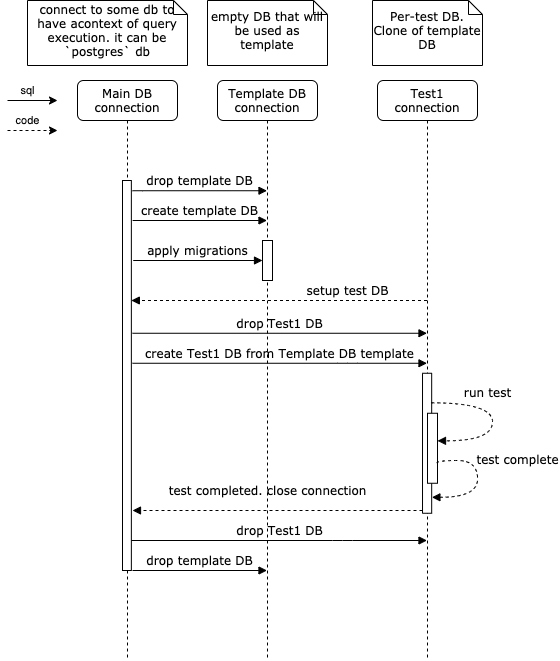

The diagram above was exported from draw.io. Its source (the exported page's mxGraphModel, read from the mxfile embedded in the PNG):
<mxGraphModel dx="1113" dy="678" grid="1" gridSize="10" guides="1" tooltips="1" connect="1" arrows="1" fold="1" page="1" pageScale="1" pageWidth="1100" pageHeight="850" background="#ffffff" math="0" shadow="0">
  <root>
    <mxCell id="0" />
    <mxCell id="1" parent="0" />
    <mxCell id="7baba1c4bc27f4b0-2" value="Template DB connection" style="shape=umlLifeline;perimeter=lifelinePerimeter;whiteSpace=wrap;html=1;container=1;collapsible=0;recursiveResize=0;outlineConnect=0;rounded=1;shadow=0;comic=0;labelBackgroundColor=none;strokeWidth=1;fontFamily=Verdana;fontSize=12;align=center;" parent="1" vertex="1">
      <mxGeometry x="240" y="80" width="100" height="580" as="geometry" />
    </mxCell>
    <mxCell id="7baba1c4bc27f4b0-3" value="Test1 connection" style="shape=umlLifeline;perimeter=lifelinePerimeter;whiteSpace=wrap;html=1;container=1;collapsible=0;recursiveResize=0;outlineConnect=0;rounded=1;shadow=0;comic=0;labelBackgroundColor=none;strokeWidth=1;fontFamily=Verdana;fontSize=12;align=center;" parent="1" vertex="1">
      <mxGeometry x="400" y="80" width="100" height="580" as="geometry" />
    </mxCell>
    <mxCell id="7baba1c4bc27f4b0-13" value="" style="html=1;points=[];perimeter=orthogonalPerimeter;rounded=0;shadow=0;comic=0;labelBackgroundColor=none;strokeWidth=1;fontFamily=Verdana;fontSize=12;align=center;direction=west;" parent="7baba1c4bc27f4b0-3" vertex="1">
      <mxGeometry x="45" y="292.76" width="9.17" height="140" as="geometry" />
    </mxCell>
    <mxCell id="7baba1c4bc27f4b0-8" value="Main DB connection" style="shape=umlLifeline;perimeter=lifelinePerimeter;whiteSpace=wrap;html=1;container=1;collapsible=0;recursiveResize=0;outlineConnect=0;rounded=1;shadow=0;comic=0;labelBackgroundColor=none;strokeWidth=1;fontFamily=Verdana;fontSize=12;align=center;" parent="1" vertex="1">
      <mxGeometry x="100" y="80" width="100" height="580" as="geometry" />
    </mxCell>
    <mxCell id="7baba1c4bc27f4b0-9" value="" style="html=1;points=[];perimeter=orthogonalPerimeter;rounded=0;shadow=0;comic=0;labelBackgroundColor=none;strokeWidth=1;fontFamily=Verdana;fontSize=12;align=center;" parent="7baba1c4bc27f4b0-8" vertex="1">
      <mxGeometry x="45" y="100" width="8.86" height="390" as="geometry" />
    </mxCell>
    <mxCell id="7baba1c4bc27f4b0-11" value="drop template DB" style="html=1;verticalAlign=bottom;endArrow=block;labelBackgroundColor=none;fontFamily=Verdana;fontSize=12;edgeStyle=elbowEdgeStyle;elbow=vertical;" parent="1" target="7baba1c4bc27f4b0-2" edge="1">
      <mxGeometry relative="1" as="geometry">
        <mxPoint x="155" y="190.28571428571428" as="sourcePoint" />
        <mxPoint x="285" y="190" as="targetPoint" />
      </mxGeometry>
    </mxCell>
    <mxCell id="7baba1c4bc27f4b0-40" value="connect to some db to have acontext of query execution. it can be `postgres` db" style="shape=note;whiteSpace=wrap;html=1;size=14;verticalAlign=middle;align=center;spacingTop=-6;rounded=0;shadow=0;comic=0;labelBackgroundColor=none;strokeWidth=1;fontFamily=Verdana;fontSize=12" parent="1" vertex="1">
      <mxGeometry x="50" width="160" height="65" as="geometry" />
    </mxCell>
    <mxCell id="7baba1c4bc27f4b0-41" value="empty DB that will be used as template" style="shape=note;whiteSpace=wrap;html=1;size=14;verticalAlign=middle;align=center;spacingTop=-6;rounded=0;shadow=0;comic=0;labelBackgroundColor=none;strokeWidth=1;fontFamily=Verdana;fontSize=12" parent="1" vertex="1">
      <mxGeometry x="230" width="120" height="65" as="geometry" />
    </mxCell>
    <mxCell id="7baba1c4bc27f4b0-42" value="Per-test DB. Clone of template DB" style="shape=note;whiteSpace=wrap;html=1;size=14;verticalAlign=middle;align=center;spacingTop=-6;rounded=0;shadow=0;comic=0;labelBackgroundColor=none;strokeWidth=1;fontFamily=Verdana;fontSize=12" parent="1" vertex="1">
      <mxGeometry x="395" width="110" height="65" as="geometry" />
    </mxCell>
    <mxCell id="0GhlZSWUdGA_Nv2mrSii-1" value="create template DB" style="html=1;verticalAlign=bottom;endArrow=block;labelBackgroundColor=none;fontFamily=Verdana;fontSize=12;elbow=vertical;exitX=1.011;exitY=0.114;exitDx=0;exitDy=0;exitPerimeter=0;" edge="1" parent="1">
      <mxGeometry relative="1" as="geometry">
        <mxPoint x="155.11" y="220.00000000000003" as="sourcePoint" />
        <mxPoint x="289.5" y="220.00000000000003" as="targetPoint" />
      </mxGeometry>
    </mxCell>
    <mxCell id="0GhlZSWUdGA_Nv2mrSii-2" value="apply migrations" style="html=1;verticalAlign=bottom;endArrow=block;labelBackgroundColor=none;fontFamily=Verdana;fontSize=12;elbow=vertical;exitX=1.071;exitY=0.181;exitDx=0;exitDy=0;exitPerimeter=0;" edge="1" parent="1">
      <mxGeometry relative="1" as="geometry">
        <mxPoint x="155.71000000000004" y="260" as="sourcePoint" />
        <mxPoint x="285" y="260" as="targetPoint" />
      </mxGeometry>
    </mxCell>
    <mxCell id="0GhlZSWUdGA_Nv2mrSii-3" value="drop Test1 DB" style="html=1;verticalAlign=bottom;endArrow=block;labelBackgroundColor=none;fontFamily=Verdana;fontSize=12;elbow=vertical;" edge="1" parent="1">
      <mxGeometry relative="1" as="geometry">
        <mxPoint x="155" y="332.76" as="sourcePoint" />
        <mxPoint x="449.5" y="332.76" as="targetPoint" />
      </mxGeometry>
    </mxCell>
    <mxCell id="0GhlZSWUdGA_Nv2mrSii-4" value="create Test1 DB from Template DB template" style="html=1;verticalAlign=bottom;endArrow=block;labelBackgroundColor=none;fontFamily=Verdana;fontSize=12;elbow=vertical;" edge="1" parent="1">
      <mxGeometry relative="1" as="geometry">
        <mxPoint x="154.9999999999999" y="362.76" as="sourcePoint" />
        <mxPoint x="449.5" y="362.76" as="targetPoint" />
        <Array as="points">
          <mxPoint x="370" y="362.76" />
        </Array>
      </mxGeometry>
    </mxCell>
    <mxCell id="0GhlZSWUdGA_Nv2mrSii-6" value="run test" style="html=1;verticalAlign=bottom;endArrow=block;labelBackgroundColor=none;fontFamily=Verdana;fontSize=12;elbow=vertical;edgeStyle=orthogonalEdgeStyle;curved=1;entryX=1;entryY=0.394;entryPerimeter=0;exitX=0.062;exitY=0.789;exitPerimeter=0;exitDx=0;exitDy=0;entryDx=0;entryDy=0;dashed=1;" edge="1" parent="1" source="7baba1c4bc27f4b0-13" target="0GhlZSWUdGA_Nv2mrSii-7">
      <mxGeometry x="-0.2698" relative="1" as="geometry">
        <mxPoint x="460.0000000000001" y="402.7599999999999" as="sourcePoint" />
        <mxPoint x="464.62" y="440.67999999999995" as="targetPoint" />
        <Array as="points">
          <mxPoint x="515" y="402.76" />
          <mxPoint x="515" y="440.76" />
        </Array>
        <mxPoint as="offset" />
      </mxGeometry>
    </mxCell>
    <mxCell id="0GhlZSWUdGA_Nv2mrSii-7" value="" style="html=1;points=[];perimeter=orthogonalPerimeter;rounded=0;shadow=0;comic=0;labelBackgroundColor=none;strokeWidth=1;fontFamily=Verdana;fontSize=12;align=center;" vertex="1" parent="1">
      <mxGeometry x="450" y="412.76" width="10" height="70" as="geometry" />
    </mxCell>
    <mxCell id="0GhlZSWUdGA_Nv2mrSii-8" value="test complete" style="html=1;verticalAlign=bottom;endArrow=block;labelBackgroundColor=none;fontFamily=Verdana;fontSize=12;elbow=vertical;edgeStyle=orthogonalEdgeStyle;curved=1;exitX=0.944;exitY=0.715;exitDx=0;exitDy=0;exitPerimeter=0;entryX=-0.025;entryY=0.114;entryDx=0;entryDy=0;entryPerimeter=0;dashed=1;" edge="1" parent="1" source="0GhlZSWUdGA_Nv2mrSii-7" target="7baba1c4bc27f4b0-13">
      <mxGeometry x="-0.1508" y="40" relative="1" as="geometry">
        <mxPoint x="461" y="440" as="sourcePoint" />
        <mxPoint x="470" y="468" as="targetPoint" />
        <Array as="points">
          <mxPoint x="459" y="460" />
          <mxPoint x="500" y="460" />
          <mxPoint x="500" y="497" />
        </Array>
        <mxPoint as="offset" />
      </mxGeometry>
    </mxCell>
    <mxCell id="0GhlZSWUdGA_Nv2mrSii-9" value="" style="html=1;points=[];perimeter=orthogonalPerimeter;rounded=0;shadow=0;comic=0;labelBackgroundColor=none;strokeWidth=1;fontFamily=Verdana;fontSize=12;align=center;" vertex="1" parent="1">
      <mxGeometry x="285" y="240" width="10" height="40" as="geometry" />
    </mxCell>
    <mxCell id="0GhlZSWUdGA_Nv2mrSii-10" value="setup test DB" style="html=1;verticalAlign=bottom;endArrow=block;labelBackgroundColor=none;fontFamily=Verdana;fontSize=12;elbow=vertical;dashed=1;" edge="1" parent="1" target="7baba1c4bc27f4b0-9">
      <mxGeometry x="-0.4601" relative="1" as="geometry">
        <mxPoint x="449.5" y="300" as="sourcePoint" />
        <mxPoint x="154.06000000000006" y="300" as="targetPoint" />
        <mxPoint as="offset" />
      </mxGeometry>
    </mxCell>
    <mxCell id="0GhlZSWUdGA_Nv2mrSii-11" value="test completed. close connection" style="html=1;verticalAlign=bottom;endArrow=block;labelBackgroundColor=none;fontFamily=Verdana;fontSize=12;elbow=vertical;dashed=1;" edge="1" parent="1">
      <mxGeometry x="0.069" y="-10" relative="1" as="geometry">
        <mxPoint x="445" y="510" as="sourcePoint" />
        <mxPoint x="155" y="510" as="targetPoint" />
        <mxPoint as="offset" />
      </mxGeometry>
    </mxCell>
    <mxCell id="0GhlZSWUdGA_Nv2mrSii-12" value="drop Test1 DB" style="html=1;verticalAlign=bottom;endArrow=block;labelBackgroundColor=none;fontFamily=Verdana;fontSize=12;elbow=vertical;" edge="1" parent="1" source="7baba1c4bc27f4b0-9" target="7baba1c4bc27f4b0-3">
      <mxGeometry relative="1" as="geometry">
        <mxPoint x="180" y="540" as="sourcePoint" />
        <mxPoint x="444.5" y="540" as="targetPoint" />
        <Array as="points">
          <mxPoint x="365" y="540" />
        </Array>
      </mxGeometry>
    </mxCell>
    <mxCell id="0GhlZSWUdGA_Nv2mrSii-13" value="drop template DB" style="html=1;verticalAlign=bottom;endArrow=block;labelBackgroundColor=none;fontFamily=Verdana;fontSize=12;elbow=vertical;" edge="1" parent="1">
      <mxGeometry relative="1" as="geometry">
        <mxPoint x="155" y="570" as="sourcePoint" />
        <mxPoint x="289.5" y="570" as="targetPoint" />
      </mxGeometry>
    </mxCell>
    <mxCell id="0GhlZSWUdGA_Nv2mrSii-16" value="sql" style="endArrow=classic;html=1;" edge="1" parent="1">
      <mxGeometry x="-0.2" y="10" width="50" height="50" relative="1" as="geometry">
        <mxPoint x="30" y="100" as="sourcePoint" />
        <mxPoint x="80" y="100" as="targetPoint" />
        <mxPoint as="offset" />
      </mxGeometry>
    </mxCell>
    <mxCell id="0GhlZSWUdGA_Nv2mrSii-17" value="code" style="endArrow=classic;html=1;dashed=1;" edge="1" parent="1">
      <mxGeometry x="-0.2" y="10" width="50" height="50" relative="1" as="geometry">
        <mxPoint x="30" y="130" as="sourcePoint" />
        <mxPoint x="80" y="130" as="targetPoint" />
        <mxPoint as="offset" />
      </mxGeometry>
    </mxCell>
  </root>
</mxGraphModel>